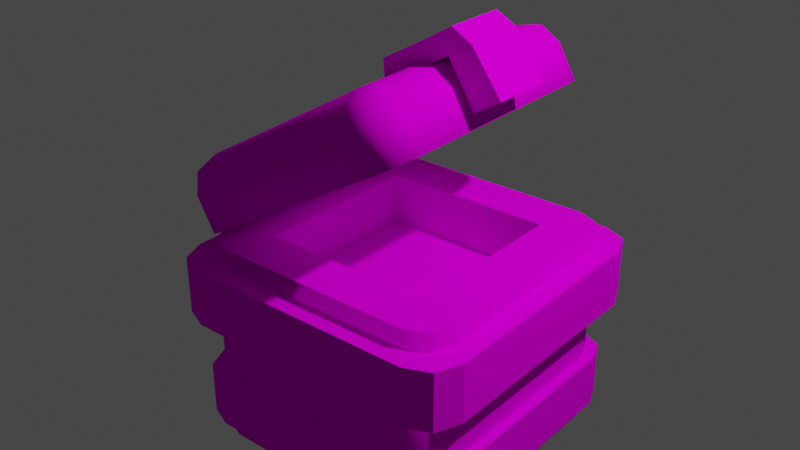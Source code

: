 # Source: lootbox.blend  (saved by Blender 3.0.42; exported with 4.5.12 LTS)
import bpy
from mathutils import Matrix  # noqa: F401  (used for matrix-valued properties, if any)

bpy.ops.wm.read_factory_settings(use_empty=True)
scene = bpy.context.scene
scene.name = 'Scene'

# ---- collections
col_collection = bpy.data.collections.new('Collection'); scene.collection.children.link(col_collection)

# ---- images (referenced by path relative to the original .blend; pixels are not part of the script)
import os
ASSET_DIR = os.environ.get("B2B_ASSET_DIR", "")  # directory of the original .blend (textures are referenced by path, not embedded)
HERE = os.path.dirname(os.path.abspath(__file__))  # packed textures are extracted next to this script under _unpacked/

def load_image(name, relpath, width, height, colorspace="sRGB"):
    """Load a texture the original file referenced (path relative to the .blend, or extracted next to this script)."""
    p = next((c for c in (os.path.join(HERE, relpath), os.path.join(ASSET_DIR, relpath)) if relpath and os.path.exists(c)), "")
    if p:
        img = bpy.data.images.load(p, check_existing=True)
        img.name = name
    else:  # same state as the original file: an image datablock whose file is absent (Cycles renders it pink)
        img = bpy.data.images.new(name, width, height)
        img.source = "FILE"
        img.filepath = "//" + (relpath or name)
    img.colorspace_settings.name = colorspace
    return img
img_tex_0_palette_psd = load_image('tex_0_palette.psd', 'tex_0_palette.psd', 1024, 1024, 'sRGB')

# ---- materials (node trees are filled in below, after node groups)
mat_material = bpy.data.materials.new('Material')
mat_material.alpha_threshold = 0.0
mat_material.use_transparent_shadow = False
mat_material.line_color = (0.0, 0.0, 0.0, 1.0)

# ---- material node trees
mat_material.use_nodes = True; mat_material.node_tree.nodes.clear()
_N = mat_material.node_tree.nodes; _L = mat_material.node_tree.links
n0 = _N.new('ShaderNodeOutputMaterial'); n0.name = 'Material Output'; n0.location = (300, 300)
n1 = _N.new('ShaderNodeBsdfPrincipled'); n1.name = 'Principled BSDF'; n1.location = (10, 300)
n1.distribution = 'GGX'
n1.subsurface_method = 'RANDOM_WALK_SKIN'
n1.inputs[2].default_value = 0.4
n1.inputs[3].default_value = 1.45
n1.inputs[13].default_value = 0.0
n1.inputs[27].default_value = (0.0, 0.0, 0.0, 1.0)
n1.inputs[28].default_value = 1.0
n2 = _N.new('ShaderNodeTexImage'); n2.name = 'Image Texture'; n2.location = (-491, 146)
n2.image = img_tex_0_palette_psd
n2.interpolation = 'Closest'
_L.new(n1.outputs[0], n0.inputs[0])
_L.new(n2.outputs[0], n1.inputs[0])
n0.is_active_output = True

# ---- world
world_world = bpy.data.worlds.new('World'); scene.world = world_world
world_world.use_nodes = True; world_world.node_tree.nodes.clear()
_N = world_world.node_tree.nodes; _L = world_world.node_tree.links
n0 = _N.new('ShaderNodeOutputWorld'); n0.name = 'World Output'; n0.location = (300, 300)
n1 = _N.new('ShaderNodeBackground'); n1.name = 'Background'; n1.location = (10, 300)
n1.inputs[0].default_value = (0.05088, 0.05088, 0.05088, 1.0)
_L.new(n1.outputs[0], n0.inputs[0])
n0.is_active_output = True
world_world.color = (0.05088, 0.05088, 0.05088)
world_world.use_sun_shadow = False
world_world.sun_shadow_jitter_overblur = 0.0

# ---- lights
light_light = bpy.data.lights.new('Light', 'POINT')
light_light.transmission_factor = 0.0
light_light.energy = 1000.0
light_light.shadow_soft_size = 0.1
light_light.shadow_maximum_resolution = 0.006
light_light.use_absolute_resolution = True

# ---- meshes
me_cube = bpy.data.meshes.new('Cube')
me_cube.from_pydata([(0.6505, 0.6505, 0.8148), (0.6505, -0.6505, 0.8148), (-0.6505, 0.6505, 0.8148), (-0.6505, -0.6505, 0.8148), (0.6505, -0.6505, -0.08051), (-0.6505, -0.6505, -0.08051), (0.6505, 0.6505, -0.08051), (-0.6505, 0.6505, -0.08051), (0.7693, 1.0, -0.7176), (1.0, 0.7693, -0.7176), (0.9324, 0.9324, -0.7176), (1.0, -0.7693, -0.7176), (0.7693, -1.0, -0.7176), (0.9324, -0.9324, -0.7176), (-1.0, 0.7693, -0.7176), (-0.7693, 1.0, -0.7176), (-0.9324, 0.9324, -0.7176), (-0.7693, -1.0, -0.7176), (-1.0, -0.7693, -0.7176), (-0.9324, -0.9324, -0.7176), (0.7693, -1.0, 0.8148), (1.0, -0.7693, 0.8148), (0.8369, -0.8369, 0.8148), (0.9324, -0.9324, 0.8148), (-1.0, -0.7693, 0.8148), (-0.7693, -1.0, 0.8148), (-0.8369, -0.8369, 0.8148), (-0.9324, -0.9324, 0.8148), (1.0, 0.7693, 0.8148), (0.7693, 1.0, 0.8148), (0.8369, 0.8369, 0.8148), (0.9324, 0.9324, 0.8148), (-0.7693, 1.0, 0.8148), (-1.0, 0.7693, 0.8148), (-0.8369, 0.8369, 0.8148), (-0.9324, 0.9324, 0.8148), (0.8568, 0.6592, -0.8306), (0.7989, 0.7989, -0.8306), (0.6592, 0.8568, -0.8306), (-0.7989, -0.7989, -0.8306), (-0.6592, -0.8568, -0.8306), (-0.8568, -0.6592, -0.8306), (0.6592, -0.8568, -0.8306), (0.7989, -0.7989, -0.8306), (0.8568, -0.6592, -0.8306), (-0.6592, 0.8568, -0.8306), (-0.7989, 0.7989, -0.8306), (-0.8568, 0.6592, -0.8306)], [], [(2, 3, 5, 7), (18, 24, 33, 14), (1, 3, 26, 25, 20, 22), (12, 20, 25, 17), (16, 15, 45, 46), (9, 28, 21, 11), (0, 1, 22, 21, 28, 30), (3, 2, 34, 33, 24, 26), (2, 0, 30, 29, 32, 34), (6, 7, 5, 4), (3, 1, 4, 5), (0, 2, 7, 6), (1, 0, 6, 4), (20, 23, 22), (23, 21, 22), (24, 27, 26), (27, 25, 26), (28, 31, 30), (31, 29, 30), (32, 35, 34), (35, 33, 34), (28, 9, 10, 31), (31, 10, 8, 29), (17, 25, 27, 19), (19, 27, 24, 18), (20, 12, 13, 23), (23, 13, 11, 21), (32, 15, 16, 35), (35, 16, 14, 33), (15, 32, 29, 8), (47, 46, 45, 38, 37, 36, 44, 43, 42, 40, 39, 41), (11, 13, 43, 44), (15, 8, 38, 45), (8, 10, 37, 38), (18, 14, 47, 41), (13, 12, 42, 43), (10, 9, 36, 37), (14, 16, 46, 47), (12, 17, 40, 42), (19, 18, 41, 39), (9, 11, 44, 36), (17, 19, 39, 40)])
me_cube.polygons.foreach_set('use_smooth', [0, 1, 0, 1, 1, 1, 0, 0, 0, 0, 0, 0, 0, 0, 0, 0, 0, 0, 0, 0, 0, 1, 1, 1, 1, 1, 1, 1, 1, 1, 1, 1, 1, 1, 1, 1, 1, 1, 1, 1, 1, 1])
_uv = me_cube.uv_layers.new(name='UVMap')
_uv.uv.foreach_set('vector', [0.1171, 0.375, 0.1171, 0.375, 0.1171, 0.1599, 0.1171, 0.1599, 0.1171, 0.006812, 0.1171, 0.375, 0.1171, 0.375, 0.1171, 0.006812, 0.1171, 0.375, 0.1171, 0.375, 0.1171, 0.375, 0.1171, 0.375, 0.1171, 0.375, 0.1171, 0.375, 0.1171, 0.006812, 0.1171, 0.375, 0.1171, 0.375, 0.1171, 0.006812, 0.1171, 0.006812, 0.1171, 0.006812, 0.1171, 0.006812, 0.1171, 0.006812, 0.1171, 0.006812, 0.1171, 0.375, 0.1171, 0.375, 0.1171, 0.006812, 0.1171, 0.375, 0.1171, 0.375, 0.1171, 0.375, 0.1171, 0.375, 0.1171, 0.375, 0.1171, 0.375, 0.1171, 0.375, 0.1171, 0.375, 0.1171, 0.375, 0.1171, 0.375, 0.1171, 0.375, 0.1171, 0.375, 0.1171, 0.375, 0.1171, 0.375, 0.1171, 0.375, 0.1171, 0.375, 0.1171, 0.375, 0.1171, 0.375, 0.1171, 0.1599, 0.1171, 0.1599, 0.1171, 0.1599, 0.1171, 0.1599, 0.1171, 0.375, 0.1171, 0.375, 0.1171, 0.1599, 0.1171, 0.1599, 0.1171, 0.375, 0.1171, 0.375, 0.1171, 0.1599, 0.1171, 0.1599, 0.1171, 0.375, 0.1171, 0.375, 0.1171, 0.1599, 0.1171, 0.1599, 0.1171, 0.375, 0.1171, 0.375, 0.1171, 0.375, 0.1171, 0.375, 0.1171, 0.375, 0.1171, 0.375, 0.1171, 0.375, 0.1171, 0.375, 0.1171, 0.375, 0.1171, 0.375, 0.1171, 0.375, 0.1171, 0.375, 0.1171, 0.375, 0.1171, 0.375, 0.1171, 0.375, 0.1171, 0.375, 0.1171, 0.375, 0.1171, 0.375, 0.1171, 0.375, 0.1171, 0.375, 0.1171, 0.375, 0.1171, 0.375, 0.1171, 0.375, 0.1171, 0.375, 0.1171, 0.375, 0.1171, 0.006812, 0.1171, 0.006812, 0.1171, 0.375, 0.1171, 0.375, 0.1171, 0.006812, 0.1171, 0.006812, 0.1171, 0.375, 0.1171, 0.006812, 0.1171, 0.375, 0.1171, 0.375, 0.1171, 0.006812, 0.1171, 0.006812, 0.1171, 0.375, 0.1171, 0.375, 0.1171, 0.006812, 0.1171, 0.375, 0.1171, 0.006812, 0.1171, 0.006812, 0.1171, 0.375, 0.1171, 0.375, 0.1171, 0.006812, 0.1171, 0.006812, 0.1171, 0.375, 0.1171, 0.375, 0.1171, 0.006812, 0.1171, 0.006812, 0.1171, 0.375, 0.1171, 0.375, 0.1171, 0.006812, 0.1171, 0.006812, 0.1171, 0.375, 0.1171, 0.006812, 0.1171, 0.375, 0.1171, 0.375, 0.1171, 0.006812, 0.1171, 0.006812, 0.1171, 0.006812, 0.1171, 0.006812, 0.1171, 0.006812, 0.1171, 0.006812, 0.1171, 0.006812, 0.1171, 0.006812, 0.1171, 0.006812, 0.1171, 0.006812, 0.1171, 0.006812, 0.1171, 0.006812, 0.1171, 0.006812, 0.1171, 0.006812, 0.1171, 0.006812, 0.1171, 0.006812, 0.1171, 0.006812, 0.1171, 0.006812, 0.1171, 0.006812, 0.1171, 0.006812, 0.1171, 0.006812, 0.1171, 0.006812, 0.1171, 0.006812, 0.1171, 0.006812, 0.1171, 0.006812, 0.1171, 0.006812, 0.1171, 0.006812, 0.1171, 0.006812, 0.1171, 0.006812, 0.1171, 0.006812, 0.1171, 0.006812, 0.1171, 0.006812, 0.1171, 0.006812, 0.1171, 0.006812, 0.1171, 0.006812, 0.1171, 0.006812, 0.1171, 0.006812, 0.1171, 0.006812, 0.1171, 0.006812, 0.1171, 0.006812, 0.1171, 0.006812, 0.1171, 0.006812, 0.1171, 0.006812, 0.1171, 0.006812, 0.1171, 0.006812, 0.1171, 0.006812, 0.1171, 0.006812, 0.1171, 0.006812, 0.1171, 0.006812, 0.1171, 0.006812, 0.1171, 0.006812, 0.1171, 0.006812, 0.1171, 0.006812, 0.1171, 0.006812, 0.1171, 0.006812, 0.1171, 0.006812, 0.1171, 0.006812])
me_cube.materials.append(mat_material)
me_cube.use_remesh_preserve_volume = False
me_cube.use_remesh_preserve_attributes = False
me_cube.use_mirror_vertex_groups = False
me_cube.update()
me_cube_001 = bpy.data.meshes.new('Cube.001')
me_cube_001.from_pydata([(0.2225, -0.9716, -0.01926), (1.597e-05, -0.7491, -0.01926), (0.06519, -0.9065, -0.01926), (1.597e-05, 0.8058, -0.01926), (0.2225, 1.028, -0.01926), (0.06519, 0.9632, -0.01926), (2.0, -0.7491, -0.01926), (1.777, -0.9716, -0.01926), (1.935, -0.9065, -0.01926), (1.777, 1.028, -0.01926), (2.0, 0.8058, -0.01926), (1.935, 0.9632, -0.01926), (0.2115, -0.707, 0.4725), (1.597e-05, -0.7491, 0.2609), (0.06197, -0.7368, 0.4105), (0.2646, -0.7601, 0.4725), (0.2225, -0.9716, 0.2609), (0.2349, -0.9097, 0.4105), (0.2271, -0.7446, 0.4725), (0.06519, -0.9065, 0.2609), (0.1126, -0.859, 0.4105), (0.2646, 0.8168, 0.4725), (0.2225, 1.028, 0.2609), (0.2349, 0.9664, 0.4105), (0.2115, 0.7637, 0.4725), (1.597e-05, 0.8058, 0.2609), (0.06197, 0.7935, 0.4105), (0.2271, 0.8013, 0.4725), (0.06519, 0.9632, 0.2609), (0.1126, 0.9158, 0.4105), (1.735, -0.7601, 0.4725), (1.777, -0.9716, 0.2609), (1.765, -0.9097, 0.4105), (1.788, -0.707, 0.4725), (2.0, -0.7491, 0.2609), (1.938, -0.7368, 0.4105), (1.773, -0.7446, 0.4725), (1.935, -0.9065, 0.2609), (1.887, -0.859, 0.4105), (1.788, 0.7637, 0.4725), (2.0, 0.8058, 0.2609), (1.938, 0.7935, 0.4105), (1.735, 0.8168, 0.4725), (1.777, 1.028, 0.2609), (1.765, 0.9664, 0.4105), (1.773, 0.8013, 0.4725), (1.935, 0.9632, 0.2609), (1.887, 0.9158, 0.4105), (2.019, -0.2259, 0.07243), (2.017, -0.2259, 0.4415), (2.019, 0.2259, 0.07243), (2.017, 0.2259, 0.4415), (2.249, -0.2259, 0.07363), (2.213, -0.2259, 0.4425), (2.249, 0.2259, 0.07363), (2.213, 0.2259, 0.4425), (1.929, -0.2259, 0.5903), (1.929, 0.2259, 0.5903), (2.125, 0.2259, 0.5914), (2.125, -0.2259, 0.5914), (1.444, -0.2259, 0.4465), (1.444, 0.2259, 0.4465), (1.517, -0.2259, 0.5962), (1.517, 0.2259, 0.5962)], [], [(22, 4, 5, 28), (40, 10, 11, 46), (0, 16, 19, 2), (39, 45, 42, 21, 27, 24, 12, 18, 15, 30, 36, 33), (28, 5, 3, 25), (7, 31, 16, 0), (1, 13, 25, 3), (4, 22, 43, 9), (31, 7, 8, 37), (46, 11, 9, 43), (37, 8, 6, 34), (10, 40, 34, 6), (3, 5, 4, 9, 11, 10, 6, 8, 7, 0, 2, 1), (15, 18, 20, 17), (17, 20, 19, 16), (18, 12, 14, 20), (20, 14, 13, 19), (27, 21, 23, 29), (29, 23, 22, 28), (24, 27, 29, 26), (26, 29, 28, 25), (45, 39, 41, 47), (47, 41, 40, 46), (42, 45, 47, 44), (44, 47, 46, 43), (36, 30, 32, 38), (38, 32, 31, 37), (33, 36, 38, 35), (35, 38, 37, 34), (12, 24, 26, 14), (14, 26, 25, 13), (30, 15, 17, 32), (32, 17, 16, 31), (34, 40, 41, 35), (35, 41, 39, 33), (43, 22, 23, 44), (44, 23, 21, 42), (2, 19, 13, 1), (48, 49, 51, 50), (50, 51, 55, 54), (54, 55, 53, 52), (52, 53, 49, 48), (50, 54, 52, 48), (49, 56, 62, 60), (58, 57, 56, 59), (49, 53, 59, 56), (55, 51, 57, 58), (53, 55, 58, 59), (61, 60, 62, 63), (56, 57, 63, 62), (57, 51, 61, 63), (51, 49, 60, 61)])
me_cube_001.polygons.foreach_set('use_smooth', [1, 1, 1, 1, 1, 1, 1, 1, 1, 1, 1, 1, 0, 1, 1, 1, 1, 1, 1, 1, 1, 1, 1, 1, 1, 1, 1, 1, 1, 1, 1, 1, 1, 1, 1, 1, 1, 1, 0, 0, 0, 0, 0, 0, 0, 0, 0, 0, 0, 0, 0, 0])
_uv = me_cube_001.uv_layers.new(name='UVMap')
_uv.uv.foreach_set('vector', [0.1184, 0.3373, 0.1184, 0.5693, 0.1184, 0.5686, 0.1184, 0.3366, 0.1184, 0.345, 0.1184, 0.577, 0.1184, 0.5767, 0.1184, 0.3447, 0.1184, 0.5693, 0.1184, 0.3373, 0.1184, 0.3366, 0.1184, 0.5686, 0.1184, 0.1689, 0.1184, 0.1688, 0.1184, 0.1687, 0.1184, 0.1623, 0.1184, 0.1621, 0.1184, 0.1621, 0.1184, 0.1621, 0.1184, 0.1621, 0.1184, 0.1623, 0.1184, 0.1687, 0.1184, 0.1688, 0.1184, 0.1689, 0.1184, 0.3366, 0.1184, 0.5686, 0.1184, 0.5683, 0.1184, 0.3363, 0.1184, 0.576, 0.1184, 0.344, 0.1184, 0.3373, 0.1184, 0.5693, 0.1184, 0.5683, 0.1184, 0.3363, 0.1184, 0.3363, 0.1184, 0.5683, 0.1184, 0.5693, 0.1184, 0.3373, 0.1184, 0.344, 0.1184, 0.576, 0.1184, 0.344, 0.1184, 0.576, 0.1184, 0.5767, 0.1184, 0.3447, 0.1184, 0.3447, 0.1184, 0.5767, 0.1184, 0.576, 0.1184, 0.344, 0.1184, 0.3447, 0.1184, 0.5767, 0.1184, 0.577, 0.1184, 0.345, 0.1184, 0.577, 0.1184, 0.345, 0.1184, 0.345, 0.1184, 0.577, 0.1184, 0.5683, 0.1184, 0.5686, 0.1184, 0.5693, 0.1184, 0.576, 0.1184, 0.5767, 0.1184, 0.577, 0.1184, 0.577, 0.1184, 0.5767, 0.1184, 0.576, 0.1184, 0.5693, 0.1184, 0.5686, 0.1184, 0.5683, 0.1184, 0.1623, 0.1184, 0.1621, 0.1184, 0.2129, 0.1184, 0.2135, 0.1184, 0.2135, 0.1184, 0.2129, 0.1184, 0.3366, 0.1184, 0.3373, 0.1184, 0.1621, 0.1184, 0.1621, 0.1184, 0.2127, 0.1184, 0.2129, 0.1184, 0.2129, 0.1184, 0.2127, 0.1184, 0.3363, 0.1184, 0.3366, 0.1184, 0.1621, 0.1184, 0.1623, 0.1184, 0.2135, 0.1184, 0.2129, 0.1184, 0.2129, 0.1184, 0.2135, 0.1184, 0.3373, 0.1184, 0.3366, 0.1184, 0.1621, 0.1184, 0.1621, 0.1184, 0.2129, 0.1184, 0.2127, 0.1184, 0.2127, 0.1184, 0.2129, 0.1184, 0.3366, 0.1184, 0.3363, 0.1184, 0.1688, 0.1184, 0.1689, 0.1184, 0.2208, 0.1184, 0.2206, 0.1184, 0.2206, 0.1184, 0.2208, 0.1184, 0.345, 0.1184, 0.3447, 0.1184, 0.1687, 0.1184, 0.1688, 0.1184, 0.2206, 0.1184, 0.2201, 0.1184, 0.2201, 0.1184, 0.2206, 0.1184, 0.3447, 0.1184, 0.344, 0.1184, 0.1688, 0.1184, 0.1687, 0.1184, 0.2201, 0.1184, 0.2206, 0.1184, 0.2206, 0.1184, 0.2201, 0.1184, 0.344, 0.1184, 0.3447, 0.1184, 0.1689, 0.1184, 0.1688, 0.1184, 0.2206, 0.1184, 0.2208, 0.1184, 0.2208, 0.1184, 0.2206, 0.1184, 0.3447, 0.1184, 0.345, 0.1184, 0.1621, 0.1184, 0.1621, 0.1184, 0.2127, 0.1184, 0.2127, 0.1184, 0.2127, 0.1184, 0.2127, 0.1184, 0.3363, 0.1184, 0.3363, 0.1184, 0.1687, 0.1184, 0.1623, 0.1184, 0.2135, 0.1184, 0.2201, 0.1184, 0.2201, 0.1184, 0.2135, 0.1184, 0.3373, 0.1184, 0.344, 0.1184, 0.345, 0.1184, 0.345, 0.1184, 0.2208, 0.1184, 0.2208, 0.1184, 0.2208, 0.1184, 0.2208, 0.1184, 0.1689, 0.1184, 0.1689, 0.1184, 0.344, 0.1184, 0.3373, 0.1184, 0.2135, 0.1184, 0.2201, 0.1184, 0.2201, 0.1184, 0.2135, 0.1184, 0.1623, 0.1184, 0.1687, 0.1184, 0.5686, 0.1184, 0.3366, 0.1184, 0.3363, 0.1184, 0.5683, 0.2121, 0.142, 0.2121, 0.2599, 0.2121, 0.2599, 0.2121, 0.142, 0.2121, 0.142, 0.2121, 0.2599, 0.2121, 0.2599, 0.2121, 0.142, 0.2121, 0.142, 0.2121, 0.2599, 0.2121, 0.2599, 0.2121, 0.142, 0.2121, 0.142, 0.2121, 0.2599, 0.2121, 0.2599, 0.2121, 0.142, 0.2121, 0.142, 0.2121, 0.142, 0.2121, 0.142, 0.2121, 0.142, 0.2121, 0.2599, 0.2121, 0.3076, 0.2121, 0.3101, 0.2121, 0.2624, 0.2121, 0.3076, 0.2121, 0.3076, 0.2121, 0.3076, 0.2121, 0.3076, 0.2121, 0.2599, 0.2121, 0.2599, 0.2121, 0.3076, 0.2121, 0.3076, 0.2121, 0.2599, 0.2121, 0.2599, 0.2121, 0.3076, 0.2121, 0.3076, 0.2121, 0.2599, 0.2121, 0.2599, 0.2121, 0.3076, 0.2121, 0.3076, 0.2121, 0.2624, 0.2121, 0.2624, 0.2121, 0.3101, 0.2121, 0.3101, 0.2121, 0.3076, 0.2121, 0.3076, 0.2121, 0.3101, 0.2121, 0.3101, 0.2121, 0.3076, 0.2121, 0.2599, 0.2121, 0.2624, 0.2121, 0.3101, 0.2121, 0.2599, 0.2121, 0.2599, 0.2121, 0.2624, 0.2121, 0.2624])
me_cube_001.materials.append(mat_material)
me_cube_001.use_remesh_fix_poles = True
me_cube_001.use_remesh_preserve_attributes = False
me_cube_001.update()
me_cube_003 = bpy.data.meshes.new('Cube.003')
me_cube_003.from_pydata([(0.6505, 0.6505, 0.8148), (0.6505, -0.6505, 0.8148), (-0.6505, 0.6505, 0.8148), (-0.6505, -0.6505, 0.8148), (0.6505, -0.6505, -0.08051), (-0.6505, -0.6505, -0.08051), (0.6505, 0.6505, -0.08051), (-0.6505, 0.6505, -0.08051), (0.7693, 1.0, -0.7176), (1.0, 0.7693, -0.7176), (0.9324, 0.9324, -0.7176), (1.0, -0.7693, -0.7176), (0.7693, -1.0, -0.7176), (0.9324, -0.9324, -0.7176), (-1.0, 0.7693, -0.7176), (-0.7693, 1.0, -0.7176), (-0.9324, 0.9324, -0.7176), (-0.7693, -1.0, -0.7176), (-1.0, -0.7693, -0.7176), (-0.9324, -0.9324, -0.7176), (0.7693, -1.0, 0.8148), (1.0, -0.7693, 0.8148), (0.8369, -0.8369, 0.8148), (0.9324, -0.9324, 0.8148), (-1.0, -0.7693, 0.8148), (-0.7693, -1.0, 0.8148), (-0.8369, -0.8369, 0.8148), (-0.9324, -0.9324, 0.8148), (1.0, 0.7693, 0.8148), (0.7693, 1.0, 0.8148), (0.8369, 0.8369, 0.8148), (0.9324, 0.9324, 0.8148), (-0.7693, 1.0, 0.8148), (-1.0, 0.7693, 0.8148), (-0.8369, 0.8369, 0.8148), (-0.9324, 0.9324, 0.8148)], [], [(2, 3, 5, 7), (18, 24, 33, 14), (1, 3, 26, 25, 20, 22), (12, 20, 25, 17), (14, 16, 15, 8, 10, 9, 11, 13, 12, 17, 19, 18), (9, 28, 21, 11), (0, 1, 22, 21, 28, 30), (3, 2, 34, 33, 24, 26), (2, 0, 30, 29, 32, 34), (6, 7, 5, 4), (3, 1, 4, 5), (0, 2, 7, 6), (1, 0, 6, 4), (20, 23, 22), (23, 21, 22), (24, 27, 26), (27, 25, 26), (28, 31, 30), (31, 29, 30), (32, 35, 34), (35, 33, 34), (28, 9, 10, 31), (31, 10, 8, 29), (17, 25, 27, 19), (19, 27, 24, 18), (20, 12, 13, 23), (23, 13, 11, 21), (32, 15, 16, 35), (35, 16, 14, 33), (15, 32, 29, 8)])
_uv = me_cube_003.uv_layers.new(name='UVMap')
_uv.uv.foreach_set('vector', [0.2117, 0.6612, 0.2117, 0.6612, 0.2117, 0.6612, 0.2117, 0.6612, 0.2135, 0.3951, 0.2135, 0.811, 0.2135, 0.811, 0.2135, 0.3951, 0.2117, 0.6612, 0.2117, 0.6612, 0.2117, 0.6612, 0.2117, 0.6612, 0.2117, 0.6612, 0.2117, 0.6612, 0.2135, 0.3951, 0.2135, 0.811, 0.2135, 0.811, 0.2135, 0.3951, 0.2117, 0.6612, 0.2117, 0.6612, 0.2117, 0.6612, 0.2117, 0.6612, 0.2117, 0.6612, 0.2117, 0.6612, 0.2117, 0.6612, 0.2117, 0.6612, 0.2117, 0.6612, 0.2117, 0.6612, 0.2117, 0.6612, 0.2117, 0.6612, 0.2135, 0.3951, 0.2135, 0.811, 0.2135, 0.811, 0.2135, 0.3951, 0.2117, 0.6612, 0.2117, 0.6612, 0.2117, 0.6612, 0.2117, 0.6612, 0.2117, 0.6612, 0.2117, 0.6612, 0.2117, 0.6612, 0.2117, 0.6612, 0.2117, 0.6612, 0.2117, 0.6612, 0.2117, 0.6612, 0.2117, 0.6612, 0.2117, 0.6612, 0.2117, 0.6612, 0.2117, 0.6612, 0.2117, 0.6612, 0.2117, 0.6612, 0.2117, 0.6612, 0.2117, 0.6612, 0.2117, 0.6612, 0.2117, 0.6612, 0.2117, 0.6612, 0.2117, 0.6612, 0.2117, 0.6612, 0.2117, 0.6612, 0.2117, 0.6612, 0.2117, 0.6612, 0.2117, 0.6612, 0.2117, 0.6612, 0.2117, 0.6612, 0.2117, 0.6612, 0.2117, 0.6612, 0.2117, 0.6612, 0.2117, 0.6612, 0.2117, 0.6612, 0.2117, 0.6612, 0.2117, 0.6612, 0.2117, 0.6612, 0.2117, 0.6612, 0.2117, 0.6612, 0.2117, 0.6612, 0.2117, 0.6612, 0.2117, 0.6612, 0.2117, 0.6612, 0.2117, 0.6612, 0.2117, 0.6612, 0.2117, 0.6612, 0.2117, 0.6612, 0.2117, 0.6612, 0.2117, 0.6612, 0.2117, 0.6612, 0.2117, 0.6612, 0.2117, 0.6612, 0.2117, 0.6612, 0.2117, 0.6612, 0.2117, 0.6612, 0.2117, 0.6612, 0.2117, 0.6612, 0.2135, 0.811, 0.2135, 0.3951, 0.2135, 0.3951, 0.2135, 0.811, 0.2135, 0.811, 0.2135, 0.3951, 0.2135, 0.3951, 0.2135, 0.811, 0.2135, 0.3951, 0.2135, 0.811, 0.2135, 0.811, 0.2135, 0.3951, 0.2135, 0.3951, 0.2135, 0.811, 0.2135, 0.811, 0.2135, 0.3951, 0.2135, 0.811, 0.2135, 0.3951, 0.2135, 0.3951, 0.2135, 0.811, 0.2135, 0.811, 0.2135, 0.3951, 0.2135, 0.3951, 0.2135, 0.811, 0.2135, 0.811, 0.2135, 0.3951, 0.2135, 0.3951, 0.2135, 0.811, 0.2135, 0.811, 0.2135, 0.3951, 0.2135, 0.3951, 0.2135, 0.811, 0.2135, 0.3951, 0.2135, 0.811, 0.2135, 0.811, 0.2135, 0.3951])
me_cube_003.materials.append(mat_material)
me_cube_003.use_remesh_preserve_volume = False
me_cube_003.use_remesh_preserve_attributes = False
me_cube_003.use_mirror_vertex_groups = False
me_cube_003.update()
me_cube_004 = bpy.data.meshes.new('Cube.004')
me_cube_004.from_pydata([(0.6505, 0.6505, 0.8148), (0.6505, -0.6505, 0.8148), (-0.6505, 0.6505, 0.8148), (-0.6505, -0.6505, 0.8148), (0.6505, -0.6505, -0.08051), (-0.6505, -0.6505, -0.08051), (0.6505, 0.6505, -0.08051), (-0.6505, 0.6505, -0.08051), (0.7693, 1.0, -0.7176), (1.0, 0.7693, -0.7176), (0.9324, 0.9324, -0.7176), (1.0, -0.7693, -0.7176), (0.7693, -1.0, -0.7176), (0.9324, -0.9324, -0.7176), (-1.0, 0.7693, -0.7176), (-0.7693, 1.0, -0.7176), (-0.9324, 0.9324, -0.7176), (-0.7693, -1.0, -0.7176), (-1.0, -0.7693, -0.7176), (-0.9324, -0.9324, -0.7176), (0.7693, -1.0, 0.8148), (1.0, -0.7693, 0.8148), (0.8369, -0.8369, 0.8148), (0.9324, -0.9324, 0.8148), (-1.0, -0.7693, 0.8148), (-0.7693, -1.0, 0.8148), (-0.8369, -0.8369, 0.8148), (-0.9324, -0.9324, 0.8148), (1.0, 0.7693, 0.8148), (0.7693, 1.0, 0.8148), (0.8369, 0.8369, 0.8148), (0.9324, 0.9324, 0.8148), (-0.7693, 1.0, 0.8148), (-1.0, 0.7693, 0.8148), (-0.8369, 0.8369, 0.8148), (-0.9324, 0.9324, 0.8148)], [], [(2, 3, 5, 7), (18, 24, 33, 14), (1, 3, 26, 25, 20, 22), (12, 20, 25, 17), (14, 16, 15, 8, 10, 9, 11, 13, 12, 17, 19, 18), (9, 28, 21, 11), (0, 1, 22, 21, 28, 30), (3, 2, 34, 33, 24, 26), (2, 0, 30, 29, 32, 34), (6, 7, 5, 4), (3, 1, 4, 5), (0, 2, 7, 6), (1, 0, 6, 4), (20, 23, 22), (23, 21, 22), (24, 27, 26), (27, 25, 26), (28, 31, 30), (31, 29, 30), (32, 35, 34), (35, 33, 34), (28, 9, 10, 31), (31, 10, 8, 29), (17, 25, 27, 19), (19, 27, 24, 18), (20, 12, 13, 23), (23, 13, 11, 21), (32, 15, 16, 35), (35, 16, 14, 33), (15, 32, 29, 8)])
_uv = me_cube_004.uv_layers.new(name='UVMap')
_uv.uv.foreach_set('vector', [0.2117, 0.3801, 0.2117, 0.3801, 0.2117, 0.3801, 0.2117, 0.3801, 0.2101, 0.2442, 0.2101, 0.5174, 0.2101, 0.5174, 0.2101, 0.2442, 0.2117, 0.3801, 0.2117, 0.3801, 0.2117, 0.3801, 0.2117, 0.3801, 0.2117, 0.3801, 0.2117, 0.3801, 0.2101, 0.2442, 0.2101, 0.5174, 0.2101, 0.5174, 0.2101, 0.2442, 0.2117, 0.3801, 0.2117, 0.3801, 0.2117, 0.3801, 0.2117, 0.3801, 0.2117, 0.3801, 0.2117, 0.3801, 0.2117, 0.3801, 0.2117, 0.3801, 0.2117, 0.3801, 0.2117, 0.3801, 0.2117, 0.3801, 0.2117, 0.3801, 0.2101, 0.2442, 0.2101, 0.5174, 0.2101, 0.5174, 0.2101, 0.2442, 0.2117, 0.3801, 0.2117, 0.3801, 0.2117, 0.3801, 0.2117, 0.3801, 0.2117, 0.3801, 0.2117, 0.3801, 0.2117, 0.3801, 0.2117, 0.3801, 0.2117, 0.3801, 0.2117, 0.3801, 0.2117, 0.3801, 0.2117, 0.3801, 0.2117, 0.3801, 0.2117, 0.3801, 0.2117, 0.3801, 0.2117, 0.3801, 0.2117, 0.3801, 0.2117, 0.3801, 0.2117, 0.3801, 0.2117, 0.3801, 0.2117, 0.3801, 0.2117, 0.3801, 0.2117, 0.3801, 0.2117, 0.3801, 0.2117, 0.3801, 0.2117, 0.3801, 0.2117, 0.3801, 0.2117, 0.3801, 0.2117, 0.3801, 0.2117, 0.3801, 0.2117, 0.3801, 0.2117, 0.3801, 0.2117, 0.3801, 0.2117, 0.3801, 0.2117, 0.3801, 0.2117, 0.3801, 0.2117, 0.3801, 0.2117, 0.3801, 0.2117, 0.3801, 0.2117, 0.3801, 0.2117, 0.3801, 0.2117, 0.3801, 0.2117, 0.3801, 0.2117, 0.3801, 0.2117, 0.3801, 0.2117, 0.3801, 0.2117, 0.3801, 0.2117, 0.3801, 0.2117, 0.3801, 0.2117, 0.3801, 0.2117, 0.3801, 0.2117, 0.3801, 0.2117, 0.3801, 0.2117, 0.3801, 0.2117, 0.3801, 0.2117, 0.3801, 0.2117, 0.3801, 0.2117, 0.3801, 0.2101, 0.5174, 0.2101, 0.2442, 0.2101, 0.2442, 0.2101, 0.5174, 0.2101, 0.5174, 0.2101, 0.2442, 0.2101, 0.2442, 0.2101, 0.5174, 0.2101, 0.2442, 0.2101, 0.5174, 0.2101, 0.5174, 0.2101, 0.2442, 0.2101, 0.2442, 0.2101, 0.5174, 0.2101, 0.5174, 0.2101, 0.2442, 0.2101, 0.5174, 0.2101, 0.2442, 0.2101, 0.2442, 0.2101, 0.5174, 0.2101, 0.5174, 0.2101, 0.2442, 0.2101, 0.2442, 0.2101, 0.5174, 0.2101, 0.5174, 0.2101, 0.2442, 0.2101, 0.2442, 0.2101, 0.5174, 0.2101, 0.5174, 0.2101, 0.2442, 0.2101, 0.2442, 0.2101, 0.5174, 0.2101, 0.2442, 0.2101, 0.5174, 0.2101, 0.5174, 0.2101, 0.2442])
me_cube_004.materials.append(mat_material)
me_cube_004.use_remesh_preserve_volume = False
me_cube_004.use_remesh_preserve_attributes = False
me_cube_004.use_mirror_vertex_groups = False
me_cube_004.update()

# ---- objects
ob_cube = bpy.data.objects.new('Cube', me_cube)
ob_light = bpy.data.objects.new('Light', light_light)
ob_cube_001 = bpy.data.objects.new('Cube.001', me_cube_001)
ob_cube_002 = bpy.data.objects.new('Cube.002', me_cube_003)
ob_cube_003 = bpy.data.objects.new('Cube.003', me_cube_004)

# ---- transforms, parenting, visibility, modifiers, constraints
ob_cube.location = (0.0, 0.0, 0.0)
ob_cube.lock_rotations_4d = False
ob_cube.empty_display_type = 'ARROWS'
ob_cube.lineart.crease_threshold = 0.0
ob_light.location = (4.076, 1.005, 5.904)
ob_light.rotation_euler = (0.6503, 0.05522, 1.866)
ob_light.lock_rotations_4d = False
ob_light.empty_display_type = 'ARROWS'
ob_light.color = (0.0, 0.0, 0.0, 0.0)
ob_light.lineart.crease_threshold = 0.0
ob_cube_001.location = (-1.0, -0.02835, 0.8331)
ob_cube_001.rotation_euler = (0.0, -0.5349, 0.0)
_vg = ob_cube_001.vertex_groups.new(name='Group')
_vg = ob_cube_001.vertex_groups.new(name='Main')
ob_cube_002.location = (0.0, 0.0, 0.4485)
ob_cube_002.scale = (1.155, 1.155, 0.2807)
ob_cube_002.lock_rotations_4d = False
ob_cube_002.empty_display_type = 'ARROWS'
ob_cube_002.lineart.crease_threshold = 0.0
ob_cube_003.location = (0.0, 0.0, -0.4149)
ob_cube_003.scale = (1.072, 1.072, 0.2606)
ob_cube_003.lock_rotations_4d = False
ob_cube_003.empty_display_type = 'ARROWS'
ob_cube_003.lineart.crease_threshold = 0.0

# ---- collection membership
col_collection.objects.link(ob_cube)
col_collection.objects.link(ob_light)
col_collection.objects.link(ob_cube_001)
col_collection.objects.link(ob_cube_002)
col_collection.objects.link(ob_cube_003)

# ---- scene / render settings (as saved in the file)
scene.frame_start = 1; scene.frame_end = 250; scene.frame_set(1)
scene.render.engine = 'BLENDER_EEVEE_NEXT'
scene.cycles.sampling_pattern = 'TABULATED_SOBOL'
scene.cycles.use_light_tree = False
scene.view_settings.view_transform = 'Filmic'
bpy.context.view_layer.update()

# ---- added for rendering (the .blend has no active camera): camera
cam_auto = bpy.data.cameras.new('AutoCamera')
cam_auto.lens = 50.0
cam_auto.sensor_width = 36.0
cam_auto.clip_end = 1000.0
ob_auto_camera = bpy.data.objects.new('AutoCamera', cam_auto)
scene.collection.objects.link(ob_auto_camera)
ob_auto_camera.location = (4.30718, -5.25788, 4.33613)
ob_auto_camera.rotation_euler = (1.09748, -7.21219e-08, 0.694738)
scene.camera = ob_auto_camera
bpy.context.view_layer.update()
